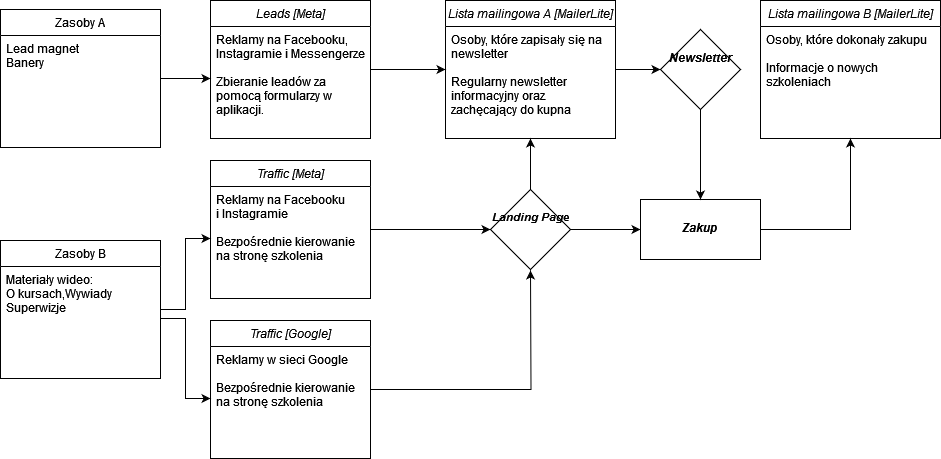

The diagram above was exported from draw.io. Its source (the exported page's mxGraphModel, read from the mxfile embedded in the PNG):
<mxGraphModel dx="2261" dy="774" grid="1" gridSize="10" guides="1" tooltips="1" connect="1" arrows="1" fold="1" page="1" pageScale="1" pageWidth="827" pageHeight="1169" math="0" shadow="0">
  <root>
    <mxCell id="WIyWlLk6GJQsqaUBKTNV-0" />
    <mxCell id="WIyWlLk6GJQsqaUBKTNV-1" parent="WIyWlLk6GJQsqaUBKTNV-0" />
    <mxCell id="2keK1R1OSKAwNDXGpBx_-20" value="" style="edgeStyle=orthogonalEdgeStyle;rounded=0;orthogonalLoop=1;jettySize=auto;html=1;" edge="1" parent="WIyWlLk6GJQsqaUBKTNV-1" source="zkfFHV4jXpPFQw0GAbJ--0" target="2keK1R1OSKAwNDXGpBx_-14">
      <mxGeometry relative="1" as="geometry" />
    </mxCell>
    <mxCell id="zkfFHV4jXpPFQw0GAbJ--0" value="Leads [Meta]" style="swimlane;fontStyle=2;align=center;verticalAlign=top;childLayout=stackLayout;horizontal=1;startSize=26;horizontalStack=0;resizeParent=1;resizeLast=0;collapsible=1;marginBottom=0;rounded=0;shadow=0;strokeWidth=1;" parent="WIyWlLk6GJQsqaUBKTNV-1" vertex="1">
      <mxGeometry x="70" y="120" width="160" height="138" as="geometry">
        <mxRectangle x="230" y="140" width="160" height="26" as="alternateBounds" />
      </mxGeometry>
    </mxCell>
    <mxCell id="zkfFHV4jXpPFQw0GAbJ--1" value="Reklamy na Facebooku,&#10;Instagramie i Messengerze&#10;&#10;Zbieranie leadów za&#10;pomocą formularzy w&#10;aplikacji.&#10;" style="text;align=left;verticalAlign=top;spacingLeft=4;spacingRight=4;overflow=hidden;rotatable=0;points=[[0,0.5],[1,0.5]];portConstraint=eastwest;" parent="zkfFHV4jXpPFQw0GAbJ--0" vertex="1">
      <mxGeometry y="26" width="160" height="104" as="geometry" />
    </mxCell>
    <mxCell id="2keK1R1OSKAwNDXGpBx_-22" value="" style="edgeStyle=orthogonalEdgeStyle;rounded=0;orthogonalLoop=1;jettySize=auto;html=1;" edge="1" parent="WIyWlLk6GJQsqaUBKTNV-1" source="2keK1R1OSKAwNDXGpBx_-0" target="2keK1R1OSKAwNDXGpBx_-21">
      <mxGeometry relative="1" as="geometry" />
    </mxCell>
    <mxCell id="2keK1R1OSKAwNDXGpBx_-0" value="Traffic [Meta]" style="swimlane;fontStyle=2;align=center;verticalAlign=top;childLayout=stackLayout;horizontal=1;startSize=26;horizontalStack=0;resizeParent=1;resizeLast=0;collapsible=1;marginBottom=0;rounded=0;shadow=0;strokeWidth=1;" vertex="1" parent="WIyWlLk6GJQsqaUBKTNV-1">
      <mxGeometry x="70" y="280" width="160" height="138" as="geometry">
        <mxRectangle x="230" y="140" width="160" height="26" as="alternateBounds" />
      </mxGeometry>
    </mxCell>
    <mxCell id="2keK1R1OSKAwNDXGpBx_-1" value="Reklamy na Facebooku&#10;i Instagramie&#10;&#10;Bezpośrednie kierowanie&#10;na stronę szkolenia&#10;&#10;" style="text;align=left;verticalAlign=top;spacingLeft=4;spacingRight=4;overflow=hidden;rotatable=0;points=[[0,0.5],[1,0.5]];portConstraint=eastwest;" vertex="1" parent="2keK1R1OSKAwNDXGpBx_-0">
      <mxGeometry y="26" width="160" height="104" as="geometry" />
    </mxCell>
    <mxCell id="2keK1R1OSKAwNDXGpBx_-31" style="edgeStyle=orthogonalEdgeStyle;rounded=0;orthogonalLoop=1;jettySize=auto;html=1;" edge="1" parent="WIyWlLk6GJQsqaUBKTNV-1" source="2keK1R1OSKAwNDXGpBx_-7">
      <mxGeometry relative="1" as="geometry">
        <mxPoint x="390" y="390" as="targetPoint" />
      </mxGeometry>
    </mxCell>
    <mxCell id="2keK1R1OSKAwNDXGpBx_-7" value="Traffic [Google]" style="swimlane;fontStyle=2;align=center;verticalAlign=top;childLayout=stackLayout;horizontal=1;startSize=26;horizontalStack=0;resizeParent=1;resizeLast=0;collapsible=1;marginBottom=0;rounded=0;shadow=0;strokeWidth=1;" vertex="1" parent="WIyWlLk6GJQsqaUBKTNV-1">
      <mxGeometry x="70" y="440" width="160" height="138" as="geometry">
        <mxRectangle x="230" y="140" width="160" height="26" as="alternateBounds" />
      </mxGeometry>
    </mxCell>
    <mxCell id="2keK1R1OSKAwNDXGpBx_-8" value="Reklamy w sieci Google&#10;&#10;Bezpośrednie kierowanie&#10;na stronę szkolenia" style="text;align=left;verticalAlign=top;spacingLeft=4;spacingRight=4;overflow=hidden;rotatable=0;points=[[0,0.5],[1,0.5]];portConstraint=eastwest;" vertex="1" parent="2keK1R1OSKAwNDXGpBx_-7">
      <mxGeometry y="26" width="160" height="104" as="geometry" />
    </mxCell>
    <mxCell id="2keK1R1OSKAwNDXGpBx_-24" value="" style="edgeStyle=orthogonalEdgeStyle;rounded=0;orthogonalLoop=1;jettySize=auto;html=1;startArrow=classic;startFill=1;endArrow=none;endFill=0;" edge="1" parent="WIyWlLk6GJQsqaUBKTNV-1" source="2keK1R1OSKAwNDXGpBx_-14" target="2keK1R1OSKAwNDXGpBx_-21">
      <mxGeometry relative="1" as="geometry" />
    </mxCell>
    <mxCell id="2keK1R1OSKAwNDXGpBx_-28" value="" style="edgeStyle=orthogonalEdgeStyle;rounded=0;orthogonalLoop=1;jettySize=auto;html=1;" edge="1" parent="WIyWlLk6GJQsqaUBKTNV-1" source="2keK1R1OSKAwNDXGpBx_-14" target="2keK1R1OSKAwNDXGpBx_-27">
      <mxGeometry relative="1" as="geometry" />
    </mxCell>
    <mxCell id="2keK1R1OSKAwNDXGpBx_-14" value="Lista mailingowa A [MailerLite]" style="swimlane;fontStyle=2;align=center;verticalAlign=top;childLayout=stackLayout;horizontal=1;startSize=26;horizontalStack=0;resizeParent=1;resizeLast=0;collapsible=1;marginBottom=0;rounded=0;shadow=0;strokeWidth=1;" vertex="1" parent="WIyWlLk6GJQsqaUBKTNV-1">
      <mxGeometry x="305" y="120" width="170" height="138" as="geometry">
        <mxRectangle x="230" y="140" width="160" height="26" as="alternateBounds" />
      </mxGeometry>
    </mxCell>
    <mxCell id="2keK1R1OSKAwNDXGpBx_-15" value="Osoby, które zapisały się na&#10;newsletter&#10;&#10;Regularny newsletter&#10;informacyjny oraz&#10;zachęcający do kupna &#10;&#10;" style="text;align=left;verticalAlign=top;spacingLeft=4;spacingRight=4;overflow=hidden;rotatable=0;points=[[0,0.5],[1,0.5]];portConstraint=eastwest;" vertex="1" parent="2keK1R1OSKAwNDXGpBx_-14">
      <mxGeometry y="26" width="170" height="104" as="geometry" />
    </mxCell>
    <mxCell id="2keK1R1OSKAwNDXGpBx_-26" value="" style="edgeStyle=orthogonalEdgeStyle;rounded=0;orthogonalLoop=1;jettySize=auto;html=1;" edge="1" parent="WIyWlLk6GJQsqaUBKTNV-1" source="2keK1R1OSKAwNDXGpBx_-21" target="2keK1R1OSKAwNDXGpBx_-25">
      <mxGeometry relative="1" as="geometry" />
    </mxCell>
    <mxCell id="2keK1R1OSKAwNDXGpBx_-21" value="&lt;div&gt;&lt;br&gt;&lt;/div&gt;&lt;div style=&quot;font-size: 11px;&quot;&gt;&lt;b&gt;Landing Page&lt;/b&gt;&lt;/div&gt;" style="rhombus;whiteSpace=wrap;html=1;verticalAlign=top;fontStyle=2;startSize=26;rounded=0;shadow=0;strokeWidth=1;" vertex="1" parent="WIyWlLk6GJQsqaUBKTNV-1">
      <mxGeometry x="350" y="309" width="80" height="80" as="geometry" />
    </mxCell>
    <mxCell id="2keK1R1OSKAwNDXGpBx_-39" style="edgeStyle=orthogonalEdgeStyle;rounded=0;orthogonalLoop=1;jettySize=auto;html=1;entryX=0.5;entryY=1;entryDx=0;entryDy=0;" edge="1" parent="WIyWlLk6GJQsqaUBKTNV-1" source="2keK1R1OSKAwNDXGpBx_-25" target="2keK1R1OSKAwNDXGpBx_-32">
      <mxGeometry relative="1" as="geometry">
        <mxPoint x="710" y="280" as="targetPoint" />
        <Array as="points">
          <mxPoint x="710" y="349" />
        </Array>
      </mxGeometry>
    </mxCell>
    <mxCell id="2keK1R1OSKAwNDXGpBx_-25" value="&lt;div&gt;&lt;br&gt;&lt;/div&gt;&lt;div&gt;&lt;b&gt;Zakup&lt;/b&gt;&lt;br&gt;&lt;/div&gt;" style="whiteSpace=wrap;html=1;verticalAlign=top;fontStyle=2;startSize=26;rounded=0;shadow=0;strokeWidth=1;" vertex="1" parent="WIyWlLk6GJQsqaUBKTNV-1">
      <mxGeometry x="500" y="319" width="120" height="60" as="geometry" />
    </mxCell>
    <mxCell id="2keK1R1OSKAwNDXGpBx_-29" value="" style="edgeStyle=orthogonalEdgeStyle;rounded=0;orthogonalLoop=1;jettySize=auto;html=1;" edge="1" parent="WIyWlLk6GJQsqaUBKTNV-1" source="2keK1R1OSKAwNDXGpBx_-27" target="2keK1R1OSKAwNDXGpBx_-25">
      <mxGeometry relative="1" as="geometry" />
    </mxCell>
    <mxCell id="2keK1R1OSKAwNDXGpBx_-27" value="&lt;div&gt;&lt;br&gt;&lt;/div&gt;&lt;div&gt;&lt;b&gt;Newsletter&lt;/b&gt;&lt;/div&gt;" style="rhombus;whiteSpace=wrap;html=1;verticalAlign=top;fontStyle=2;startSize=26;rounded=0;shadow=0;strokeWidth=1;" vertex="1" parent="WIyWlLk6GJQsqaUBKTNV-1">
      <mxGeometry x="520" y="149" width="80" height="80" as="geometry" />
    </mxCell>
    <mxCell id="2keK1R1OSKAwNDXGpBx_-32" value="Lista mailingowa B [MailerLite]" style="swimlane;fontStyle=2;align=center;verticalAlign=top;childLayout=stackLayout;horizontal=1;startSize=26;horizontalStack=0;resizeParent=1;resizeLast=0;collapsible=1;marginBottom=0;rounded=0;shadow=0;strokeWidth=1;" vertex="1" parent="WIyWlLk6GJQsqaUBKTNV-1">
      <mxGeometry x="620" y="120" width="180" height="138" as="geometry">
        <mxRectangle x="230" y="140" width="160" height="26" as="alternateBounds" />
      </mxGeometry>
    </mxCell>
    <mxCell id="2keK1R1OSKAwNDXGpBx_-33" value="Osoby, które dokonały zakupu&#10;&#10;Informacje o nowych&#10;szkoleniach&#10;" style="text;align=left;verticalAlign=top;spacingLeft=4;spacingRight=4;overflow=hidden;rotatable=0;points=[[0,0.5],[1,0.5]];portConstraint=eastwest;" vertex="1" parent="2keK1R1OSKAwNDXGpBx_-32">
      <mxGeometry y="26" width="180" height="84" as="geometry" />
    </mxCell>
    <mxCell id="2keK1R1OSKAwNDXGpBx_-48" style="edgeStyle=orthogonalEdgeStyle;rounded=0;orthogonalLoop=1;jettySize=auto;html=1;exitX=1;exitY=0.5;exitDx=0;exitDy=0;" edge="1" parent="WIyWlLk6GJQsqaUBKTNV-1" source="2keK1R1OSKAwNDXGpBx_-43" target="2keK1R1OSKAwNDXGpBx_-1">
      <mxGeometry relative="1" as="geometry" />
    </mxCell>
    <mxCell id="2keK1R1OSKAwNDXGpBx_-43" value="Zasoby B" style="swimlane;fontStyle=0;align=center;verticalAlign=top;childLayout=stackLayout;horizontal=1;startSize=26;horizontalStack=0;resizeParent=1;resizeLast=0;collapsible=1;marginBottom=0;rounded=0;shadow=0;strokeWidth=1;" vertex="1" parent="WIyWlLk6GJQsqaUBKTNV-1">
      <mxGeometry x="-140" y="360" width="160" height="138" as="geometry">
        <mxRectangle x="230" y="140" width="160" height="26" as="alternateBounds" />
      </mxGeometry>
    </mxCell>
    <mxCell id="2keK1R1OSKAwNDXGpBx_-44" value="Materiały wideo:&#10;O kursach,Wywiady&#10;Superwizje&#10;" style="text;align=left;verticalAlign=top;spacingLeft=4;spacingRight=4;overflow=hidden;rotatable=0;points=[[0,0.5],[1,0.5]];portConstraint=eastwest;" vertex="1" parent="2keK1R1OSKAwNDXGpBx_-43">
      <mxGeometry y="26" width="160" height="104" as="geometry" />
    </mxCell>
    <mxCell id="2keK1R1OSKAwNDXGpBx_-49" style="edgeStyle=orthogonalEdgeStyle;rounded=0;orthogonalLoop=1;jettySize=auto;html=1;exitX=1;exitY=0.5;exitDx=0;exitDy=0;entryX=0;entryY=0.5;entryDx=0;entryDy=0;" edge="1" parent="WIyWlLk6GJQsqaUBKTNV-1" source="2keK1R1OSKAwNDXGpBx_-44" target="2keK1R1OSKAwNDXGpBx_-8">
      <mxGeometry relative="1" as="geometry" />
    </mxCell>
    <mxCell id="2keK1R1OSKAwNDXGpBx_-53" style="edgeStyle=orthogonalEdgeStyle;rounded=0;orthogonalLoop=1;jettySize=auto;html=1;entryX=0;entryY=0.5;entryDx=0;entryDy=0;" edge="1" parent="WIyWlLk6GJQsqaUBKTNV-1" source="2keK1R1OSKAwNDXGpBx_-50" target="zkfFHV4jXpPFQw0GAbJ--1">
      <mxGeometry relative="1" as="geometry" />
    </mxCell>
    <mxCell id="2keK1R1OSKAwNDXGpBx_-50" value="Zasoby A" style="swimlane;fontStyle=0;align=center;verticalAlign=top;childLayout=stackLayout;horizontal=1;startSize=26;horizontalStack=0;resizeParent=1;resizeLast=0;collapsible=1;marginBottom=0;rounded=0;shadow=0;strokeWidth=1;" vertex="1" parent="WIyWlLk6GJQsqaUBKTNV-1">
      <mxGeometry x="-140" y="129" width="160" height="138" as="geometry">
        <mxRectangle x="230" y="140" width="160" height="26" as="alternateBounds" />
      </mxGeometry>
    </mxCell>
    <mxCell id="2keK1R1OSKAwNDXGpBx_-51" value="Lead magnet&#10;Banery&#10;" style="text;align=left;verticalAlign=top;spacingLeft=4;spacingRight=4;overflow=hidden;rotatable=0;points=[[0,0.5],[1,0.5]];portConstraint=eastwest;" vertex="1" parent="2keK1R1OSKAwNDXGpBx_-50">
      <mxGeometry y="26" width="160" height="104" as="geometry" />
    </mxCell>
  </root>
</mxGraphModel>